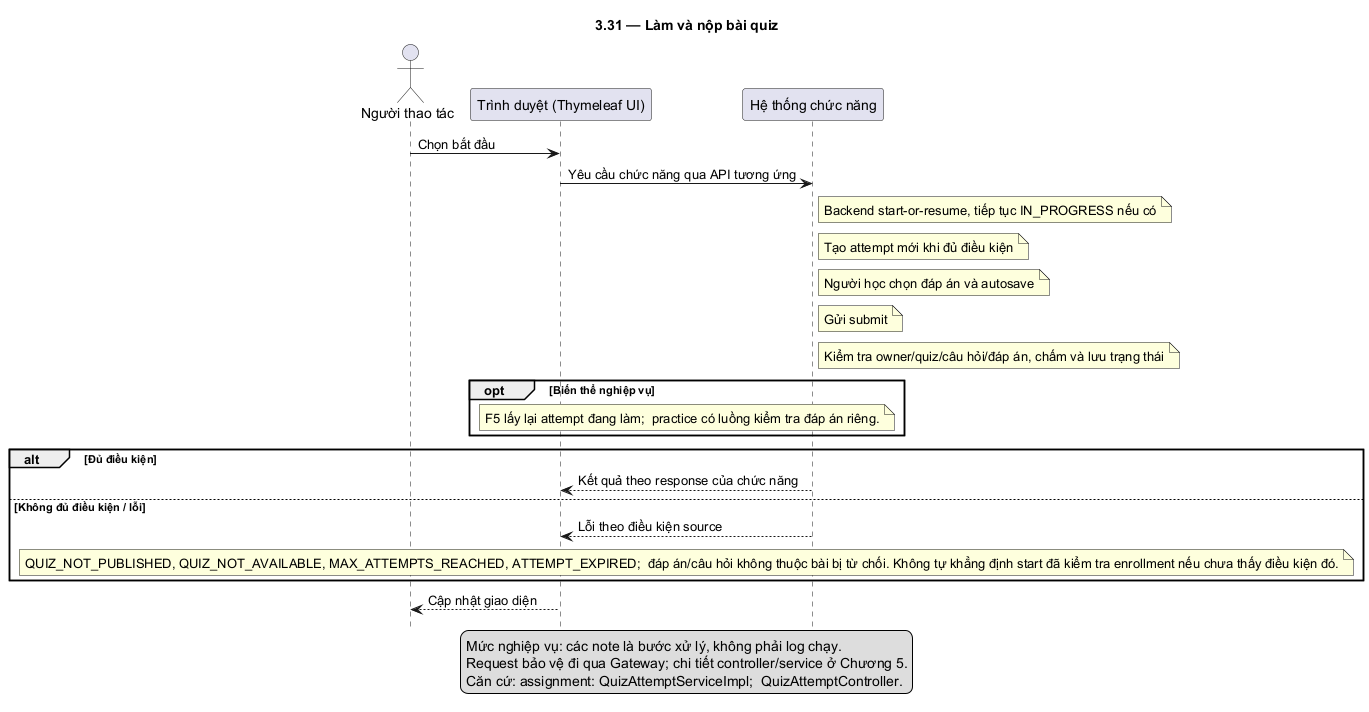

The diagram above was rendered by PlantUML. Its source (embedded in the PNG):
@startuml
skinparam defaultFontName DejaVu Sans
skinparam shadowing false
hide footbox
title 3.31 — Làm và nộp bài quiz
actor "Người thao tác" as U
participant "Trình duyệt (Thymeleaf UI)" as F
participant "Hệ thống chức năng" as B
U -> F: Chọn bắt đầu
F -> B: Yêu cầu chức năng qua API tương ứng
note right of B: Backend start-or-resume, tiếp tục IN_PROGRESS nếu có
note right of B: Tạo attempt mới khi đủ điều kiện
note right of B: Người học chọn đáp án và autosave
note right of B: Gửi submit
note right of B: Kiểm tra owner/quiz/câu hỏi/đáp án, chấm và lưu trạng thái
opt Biến thể nghiệp vụ
note over F,B: F5 lấy lại attempt đang làm;  practice có luồng kiểm tra đáp án riêng.
end
alt Đủ điều kiện
B --> F: Kết quả theo response của chức năng
else Không đủ điều kiện / lỗi
B --> F: Lỗi theo điều kiện source
note over F,B: QUIZ_NOT_PUBLISHED, QUIZ_NOT_AVAILABLE, MAX_ATTEMPTS_REACHED, ATTEMPT_EXPIRED;  đáp án/câu hỏi không thuộc bài bị từ chối. Không tự khẳng định start đã kiểm tra enrollment nếu chưa thấy điều kiện đó.
end
F --> U: Cập nhật giao diện
legend bottom
Mức nghiệp vụ: các note là bước xử lý, không phải log chạy.
Request bảo vệ đi qua Gateway; chi tiết controller/service ở Chương 5.
Căn cứ: assignment: QuizAttemptServiceImpl;  QuizAttemptController.
endlegend
@enduml